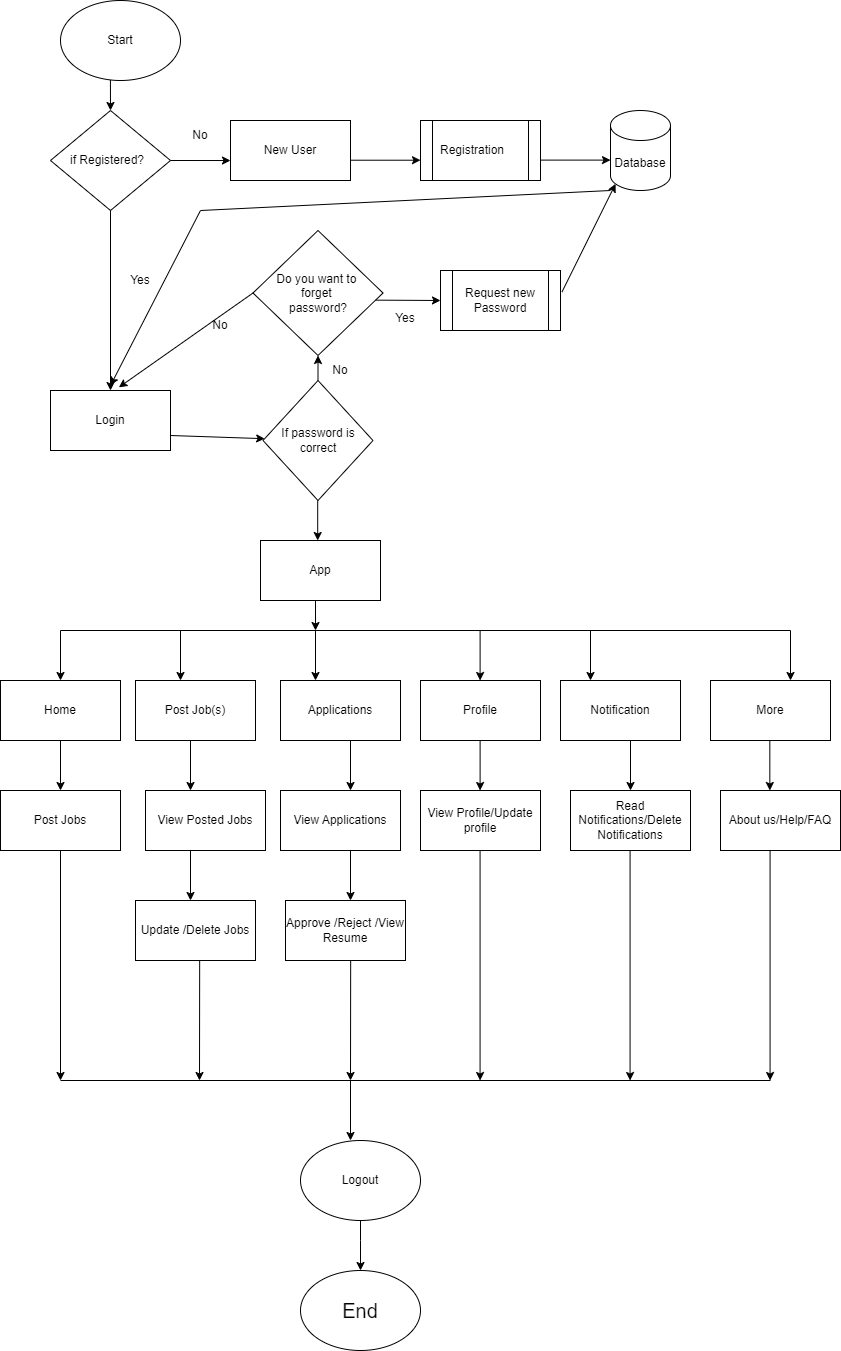

The diagram above was exported from draw.io. Its source (the exported page's mxGraphModel, read from the mxfile embedded in the PNG):
<mxGraphModel dx="2100" dy="1044" grid="1" gridSize="10" guides="1" tooltips="1" connect="1" arrows="1" fold="1" page="1" pageScale="1" pageWidth="1390" pageHeight="980" math="0" shadow="0">
  <root>
    <mxCell id="0" />
    <mxCell id="1" parent="0" />
    <mxCell id="-Oge4ZInYXaSP1xSd-op-126" value="Start" style="ellipse;whiteSpace=wrap;html=1;" vertex="1" parent="1">
      <mxGeometry x="70" y="40" width="120" height="80" as="geometry" />
    </mxCell>
    <mxCell id="-Oge4ZInYXaSP1xSd-op-127" value="if Registered?&lt;span style=&quot;white-space: pre;&quot;&gt;&#09;&lt;/span&gt;" style="rhombus;whiteSpace=wrap;html=1;" vertex="1" parent="1">
      <mxGeometry x="60" y="150" width="120" height="100" as="geometry" />
    </mxCell>
    <mxCell id="-Oge4ZInYXaSP1xSd-op-128" value="Login" style="rounded=0;whiteSpace=wrap;html=1;" vertex="1" parent="1">
      <mxGeometry x="60" y="430" width="120" height="60" as="geometry" />
    </mxCell>
    <mxCell id="-Oge4ZInYXaSP1xSd-op-129" value="New User" style="rounded=0;whiteSpace=wrap;html=1;" vertex="1" parent="1">
      <mxGeometry x="240" y="160" width="120" height="60" as="geometry" />
    </mxCell>
    <mxCell id="-Oge4ZInYXaSP1xSd-op-130" value="Registration&lt;span style=&quot;white-space: pre;&quot;&gt;&#09;&lt;/span&gt;" style="shape=process;whiteSpace=wrap;html=1;backgroundOutline=1;" vertex="1" parent="1">
      <mxGeometry x="430" y="160" width="120" height="60" as="geometry" />
    </mxCell>
    <mxCell id="-Oge4ZInYXaSP1xSd-op-131" value="Database" style="shape=cylinder3;whiteSpace=wrap;html=1;boundedLbl=1;backgroundOutline=1;size=15;" vertex="1" parent="1">
      <mxGeometry x="620" y="150" width="60" height="80" as="geometry" />
    </mxCell>
    <mxCell id="-Oge4ZInYXaSP1xSd-op-132" value="Do you want to&amp;nbsp;&lt;div&gt;forget&amp;nbsp;&lt;/div&gt;&lt;div&gt;password?&lt;/div&gt;" style="rhombus;whiteSpace=wrap;html=1;" vertex="1" parent="1">
      <mxGeometry x="262.5" y="270" width="130" height="125" as="geometry" />
    </mxCell>
    <mxCell id="-Oge4ZInYXaSP1xSd-op-133" value="Request new Password" style="shape=process;whiteSpace=wrap;html=1;backgroundOutline=1;" vertex="1" parent="1">
      <mxGeometry x="450" y="310" width="120" height="60" as="geometry" />
    </mxCell>
    <mxCell id="-Oge4ZInYXaSP1xSd-op-134" value="If password is correct" style="rhombus;whiteSpace=wrap;html=1;" vertex="1" parent="1">
      <mxGeometry x="272.5" y="420" width="110" height="120" as="geometry" />
    </mxCell>
    <mxCell id="-Oge4ZInYXaSP1xSd-op-135" value="" style="endArrow=classic;html=1;rounded=0;entryX=0;entryY=0.667;entryDx=0;entryDy=0;exitX=1;exitY=0.5;exitDx=0;exitDy=0;entryPerimeter=0;" edge="1" parent="1" source="-Oge4ZInYXaSP1xSd-op-127" target="-Oge4ZInYXaSP1xSd-op-129">
      <mxGeometry width="50" height="50" relative="1" as="geometry">
        <mxPoint x="180" y="130" as="sourcePoint" />
        <mxPoint x="230" y="80" as="targetPoint" />
      </mxGeometry>
    </mxCell>
    <mxCell id="-Oge4ZInYXaSP1xSd-op-136" value="" style="endArrow=classic;html=1;rounded=0;entryX=0;entryY=0.667;entryDx=0;entryDy=0;exitX=1;exitY=0.5;exitDx=0;exitDy=0;entryPerimeter=0;" edge="1" parent="1">
      <mxGeometry width="50" height="50" relative="1" as="geometry">
        <mxPoint x="360" y="199.71" as="sourcePoint" />
        <mxPoint x="430" y="199.71" as="targetPoint" />
      </mxGeometry>
    </mxCell>
    <mxCell id="-Oge4ZInYXaSP1xSd-op-137" value="" style="endArrow=classic;html=1;rounded=0;exitX=1;exitY=0.75;exitDx=0;exitDy=0;" edge="1" parent="1" source="-Oge4ZInYXaSP1xSd-op-128" target="-Oge4ZInYXaSP1xSd-op-134">
      <mxGeometry width="50" height="50" relative="1" as="geometry">
        <mxPoint x="265" y="335" as="sourcePoint" />
        <mxPoint x="260" y="400" as="targetPoint" />
      </mxGeometry>
    </mxCell>
    <mxCell id="-Oge4ZInYXaSP1xSd-op-138" value="" style="endArrow=classic;html=1;rounded=0;entryX=0;entryY=0.667;entryDx=0;entryDy=0;exitX=1;exitY=0.5;exitDx=0;exitDy=0;entryPerimeter=0;" edge="1" parent="1">
      <mxGeometry width="50" height="50" relative="1" as="geometry">
        <mxPoint x="550" y="199.6" as="sourcePoint" />
        <mxPoint x="620" y="199.6" as="targetPoint" />
      </mxGeometry>
    </mxCell>
    <mxCell id="-Oge4ZInYXaSP1xSd-op-139" value="" style="endArrow=classic;html=1;rounded=0;exitX=1;exitY=0.5;exitDx=0;exitDy=0;" edge="1" parent="1">
      <mxGeometry width="50" height="50" relative="1" as="geometry">
        <mxPoint x="385" y="339.64" as="sourcePoint" />
        <mxPoint x="450" y="340" as="targetPoint" />
      </mxGeometry>
    </mxCell>
    <mxCell id="-Oge4ZInYXaSP1xSd-op-140" value="" style="endArrow=classic;html=1;rounded=0;exitX=0.416;exitY=0.992;exitDx=0;exitDy=0;entryX=0.5;entryY=0;entryDx=0;entryDy=0;exitPerimeter=0;" edge="1" parent="1" source="-Oge4ZInYXaSP1xSd-op-126" target="-Oge4ZInYXaSP1xSd-op-127">
      <mxGeometry width="50" height="50" relative="1" as="geometry">
        <mxPoint x="129.29" y="120" as="sourcePoint" />
        <mxPoint x="129.29" y="160" as="targetPoint" />
      </mxGeometry>
    </mxCell>
    <mxCell id="-Oge4ZInYXaSP1xSd-op-141" value="" style="endArrow=classic;html=1;rounded=0;exitX=0.5;exitY=0;exitDx=0;exitDy=0;entryX=0.5;entryY=1;entryDx=0;entryDy=0;" edge="1" parent="1" source="-Oge4ZInYXaSP1xSd-op-134" target="-Oge4ZInYXaSP1xSd-op-132">
      <mxGeometry width="50" height="50" relative="1" as="geometry">
        <mxPoint x="329.38" y="380" as="sourcePoint" />
        <mxPoint x="330" y="400" as="targetPoint" />
      </mxGeometry>
    </mxCell>
    <mxCell id="-Oge4ZInYXaSP1xSd-op-142" value="" style="endArrow=classic;html=1;rounded=0;" edge="1" parent="1">
      <mxGeometry width="50" height="50" relative="1" as="geometry">
        <mxPoint x="327.2" y="540" as="sourcePoint" />
        <mxPoint x="327.2" y="580" as="targetPoint" />
      </mxGeometry>
    </mxCell>
    <mxCell id="-Oge4ZInYXaSP1xSd-op-143" value="App" style="rounded=0;whiteSpace=wrap;html=1;" vertex="1" parent="1">
      <mxGeometry x="270" y="580" width="120" height="60" as="geometry" />
    </mxCell>
    <mxCell id="-Oge4ZInYXaSP1xSd-op-144" style="edgeStyle=orthogonalEdgeStyle;rounded=0;orthogonalLoop=1;jettySize=auto;html=1;exitX=0.5;exitY=1;exitDx=0;exitDy=0;" edge="1" parent="1" source="-Oge4ZInYXaSP1xSd-op-127" target="-Oge4ZInYXaSP1xSd-op-128">
      <mxGeometry relative="1" as="geometry">
        <mxPoint x="120" y="272.5" as="sourcePoint" />
      </mxGeometry>
    </mxCell>
    <mxCell id="-Oge4ZInYXaSP1xSd-op-145" value="Yes&lt;div&gt;&lt;br&gt;&lt;/div&gt;" style="text;html=1;align=center;verticalAlign=middle;whiteSpace=wrap;rounded=0;" vertex="1" parent="1">
      <mxGeometry x="385" y="350" width="60" height="30" as="geometry" />
    </mxCell>
    <mxCell id="-Oge4ZInYXaSP1xSd-op-146" value="No" style="text;html=1;align=center;verticalAlign=middle;whiteSpace=wrap;rounded=0;rotation=0;" vertex="1" parent="1">
      <mxGeometry x="320" y="395" width="60" height="30" as="geometry" />
    </mxCell>
    <mxCell id="-Oge4ZInYXaSP1xSd-op-147" value="" style="endArrow=classic;html=1;rounded=0;entryX=0.085;entryY=0.917;entryDx=0;entryDy=0;entryPerimeter=0;exitX=1.012;exitY=0.359;exitDx=0;exitDy=0;exitPerimeter=0;" edge="1" parent="1" source="-Oge4ZInYXaSP1xSd-op-133" target="-Oge4ZInYXaSP1xSd-op-131">
      <mxGeometry width="50" height="50" relative="1" as="geometry">
        <mxPoint x="580" y="280" as="sourcePoint" />
        <mxPoint x="620" y="240" as="targetPoint" />
      </mxGeometry>
    </mxCell>
    <mxCell id="-Oge4ZInYXaSP1xSd-op-148" value="Yes" style="text;html=1;align=center;verticalAlign=middle;whiteSpace=wrap;rounded=0;" vertex="1" parent="1">
      <mxGeometry x="120" y="305" width="60" height="30" as="geometry" />
    </mxCell>
    <mxCell id="-Oge4ZInYXaSP1xSd-op-149" value="" style="endArrow=classic;html=1;rounded=0;entryX=0.57;entryY=-0.053;entryDx=0;entryDy=0;entryPerimeter=0;exitX=0;exitY=0.5;exitDx=0;exitDy=0;" edge="1" parent="1" source="-Oge4ZInYXaSP1xSd-op-132" target="-Oge4ZInYXaSP1xSd-op-128">
      <mxGeometry width="50" height="50" relative="1" as="geometry">
        <mxPoint x="360" y="340" as="sourcePoint" />
        <mxPoint x="410" y="290" as="targetPoint" />
      </mxGeometry>
    </mxCell>
    <mxCell id="-Oge4ZInYXaSP1xSd-op-150" value="No" style="text;html=1;align=center;verticalAlign=middle;whiteSpace=wrap;rounded=0;rotation=0;" vertex="1" parent="1">
      <mxGeometry x="200" y="350" width="60" height="30" as="geometry" />
    </mxCell>
    <mxCell id="-Oge4ZInYXaSP1xSd-op-151" value="No" style="text;html=1;align=center;verticalAlign=middle;whiteSpace=wrap;rounded=0;" vertex="1" parent="1">
      <mxGeometry x="180" y="160" width="60" height="30" as="geometry" />
    </mxCell>
    <mxCell id="-Oge4ZInYXaSP1xSd-op-152" value="" style="endArrow=classic;html=1;rounded=0;" edge="1" parent="1">
      <mxGeometry width="50" height="50" relative="1" as="geometry">
        <mxPoint x="325" y="640" as="sourcePoint" />
        <mxPoint x="325" y="670" as="targetPoint" />
      </mxGeometry>
    </mxCell>
    <mxCell id="-Oge4ZInYXaSP1xSd-op-153" value="" style="endArrow=none;html=1;rounded=0;" edge="1" parent="1">
      <mxGeometry width="50" height="50" relative="1" as="geometry">
        <mxPoint x="70" y="670" as="sourcePoint" />
        <mxPoint x="800" y="670" as="targetPoint" />
      </mxGeometry>
    </mxCell>
    <mxCell id="-Oge4ZInYXaSP1xSd-op-154" value="" style="endArrow=classic;html=1;rounded=0;" edge="1" parent="1">
      <mxGeometry width="50" height="50" relative="1" as="geometry">
        <mxPoint x="70" y="670" as="sourcePoint" />
        <mxPoint x="70" y="720" as="targetPoint" />
      </mxGeometry>
    </mxCell>
    <mxCell id="-Oge4ZInYXaSP1xSd-op-155" value="" style="endArrow=classic;html=1;rounded=0;" edge="1" parent="1">
      <mxGeometry width="50" height="50" relative="1" as="geometry">
        <mxPoint x="190" y="670" as="sourcePoint" />
        <mxPoint x="190" y="720" as="targetPoint" />
      </mxGeometry>
    </mxCell>
    <mxCell id="-Oge4ZInYXaSP1xSd-op-156" value="" style="endArrow=classic;html=1;rounded=0;" edge="1" parent="1">
      <mxGeometry width="50" height="50" relative="1" as="geometry">
        <mxPoint x="325" y="670" as="sourcePoint" />
        <mxPoint x="325" y="720" as="targetPoint" />
      </mxGeometry>
    </mxCell>
    <mxCell id="-Oge4ZInYXaSP1xSd-op-157" value="" style="endArrow=classic;html=1;rounded=0;" edge="1" parent="1">
      <mxGeometry width="50" height="50" relative="1" as="geometry">
        <mxPoint x="489.6" y="670" as="sourcePoint" />
        <mxPoint x="489.6" y="720" as="targetPoint" />
      </mxGeometry>
    </mxCell>
    <mxCell id="-Oge4ZInYXaSP1xSd-op-158" value="" style="endArrow=classic;html=1;rounded=0;" edge="1" parent="1">
      <mxGeometry width="50" height="50" relative="1" as="geometry">
        <mxPoint x="600" y="670" as="sourcePoint" />
        <mxPoint x="600" y="720" as="targetPoint" />
      </mxGeometry>
    </mxCell>
    <mxCell id="-Oge4ZInYXaSP1xSd-op-159" value="Home" style="rounded=0;whiteSpace=wrap;html=1;" vertex="1" parent="1">
      <mxGeometry x="10" y="720" width="120" height="60" as="geometry" />
    </mxCell>
    <mxCell id="-Oge4ZInYXaSP1xSd-op-160" value="" style="endArrow=classic;html=1;rounded=0;" edge="1" parent="1">
      <mxGeometry width="50" height="50" relative="1" as="geometry">
        <mxPoint x="70" y="780" as="sourcePoint" />
        <mxPoint x="70" y="830" as="targetPoint" />
      </mxGeometry>
    </mxCell>
    <mxCell id="-Oge4ZInYXaSP1xSd-op-161" value="Post Jobs" style="rounded=0;whiteSpace=wrap;html=1;" vertex="1" parent="1">
      <mxGeometry x="10" y="830" width="120" height="60" as="geometry" />
    </mxCell>
    <mxCell id="-Oge4ZInYXaSP1xSd-op-162" value="Post Job(s)" style="rounded=0;whiteSpace=wrap;html=1;" vertex="1" parent="1">
      <mxGeometry x="145" y="720" width="120" height="60" as="geometry" />
    </mxCell>
    <mxCell id="-Oge4ZInYXaSP1xSd-op-163" value="Applications" style="rounded=0;whiteSpace=wrap;html=1;" vertex="1" parent="1">
      <mxGeometry x="290" y="720" width="120" height="60" as="geometry" />
    </mxCell>
    <mxCell id="-Oge4ZInYXaSP1xSd-op-164" value="Profile" style="rounded=0;whiteSpace=wrap;html=1;" vertex="1" parent="1">
      <mxGeometry x="430" y="720" width="120" height="60" as="geometry" />
    </mxCell>
    <mxCell id="-Oge4ZInYXaSP1xSd-op-165" value="Notification" style="rounded=0;whiteSpace=wrap;html=1;" vertex="1" parent="1">
      <mxGeometry x="570" y="720" width="120" height="60" as="geometry" />
    </mxCell>
    <mxCell id="-Oge4ZInYXaSP1xSd-op-166" value="" style="endArrow=classic;html=1;rounded=0;" edge="1" parent="1">
      <mxGeometry width="50" height="50" relative="1" as="geometry">
        <mxPoint x="640" y="780" as="sourcePoint" />
        <mxPoint x="640" y="830" as="targetPoint" />
      </mxGeometry>
    </mxCell>
    <mxCell id="-Oge4ZInYXaSP1xSd-op-167" value="" style="endArrow=classic;html=1;rounded=0;" edge="1" parent="1">
      <mxGeometry width="50" height="50" relative="1" as="geometry">
        <mxPoint x="489.6" y="780" as="sourcePoint" />
        <mxPoint x="489.6" y="830" as="targetPoint" />
      </mxGeometry>
    </mxCell>
    <mxCell id="-Oge4ZInYXaSP1xSd-op-168" value="" style="endArrow=classic;html=1;rounded=0;" edge="1" parent="1">
      <mxGeometry width="50" height="50" relative="1" as="geometry">
        <mxPoint x="360" y="780" as="sourcePoint" />
        <mxPoint x="360" y="830" as="targetPoint" />
      </mxGeometry>
    </mxCell>
    <mxCell id="-Oge4ZInYXaSP1xSd-op-169" value="" style="endArrow=classic;html=1;rounded=0;" edge="1" parent="1">
      <mxGeometry width="50" height="50" relative="1" as="geometry">
        <mxPoint x="200" y="780" as="sourcePoint" />
        <mxPoint x="200" y="830" as="targetPoint" />
      </mxGeometry>
    </mxCell>
    <mxCell id="-Oge4ZInYXaSP1xSd-op-170" value="More" style="rounded=0;whiteSpace=wrap;html=1;" vertex="1" parent="1">
      <mxGeometry x="720" y="720" width="120" height="60" as="geometry" />
    </mxCell>
    <mxCell id="-Oge4ZInYXaSP1xSd-op-171" value="" style="endArrow=classic;html=1;rounded=0;" edge="1" parent="1">
      <mxGeometry width="50" height="50" relative="1" as="geometry">
        <mxPoint x="800" y="670" as="sourcePoint" />
        <mxPoint x="800" y="720" as="targetPoint" />
      </mxGeometry>
    </mxCell>
    <mxCell id="-Oge4ZInYXaSP1xSd-op-172" value="View Posted Jobs" style="rounded=0;whiteSpace=wrap;html=1;" vertex="1" parent="1">
      <mxGeometry x="155" y="830" width="120" height="60" as="geometry" />
    </mxCell>
    <mxCell id="-Oge4ZInYXaSP1xSd-op-173" value="View Applications" style="rounded=0;whiteSpace=wrap;html=1;" vertex="1" parent="1">
      <mxGeometry x="290" y="830" width="120" height="60" as="geometry" />
    </mxCell>
    <mxCell id="-Oge4ZInYXaSP1xSd-op-174" value="View Profile/Update profile" style="rounded=0;whiteSpace=wrap;html=1;" vertex="1" parent="1">
      <mxGeometry x="430" y="830" width="120" height="60" as="geometry" />
    </mxCell>
    <mxCell id="-Oge4ZInYXaSP1xSd-op-175" value="Read Notifications/Delete Notifications" style="rounded=0;whiteSpace=wrap;html=1;" vertex="1" parent="1">
      <mxGeometry x="580" y="830" width="120" height="60" as="geometry" />
    </mxCell>
    <mxCell id="-Oge4ZInYXaSP1xSd-op-176" value="About us/Help/FAQ" style="rounded=0;whiteSpace=wrap;html=1;" vertex="1" parent="1">
      <mxGeometry x="730" y="830" width="120" height="60" as="geometry" />
    </mxCell>
    <mxCell id="-Oge4ZInYXaSP1xSd-op-177" value="" style="endArrow=classic;html=1;rounded=0;" edge="1" parent="1">
      <mxGeometry width="50" height="50" relative="1" as="geometry">
        <mxPoint x="779.33" y="780" as="sourcePoint" />
        <mxPoint x="779.33" y="830" as="targetPoint" />
      </mxGeometry>
    </mxCell>
    <mxCell id="-Oge4ZInYXaSP1xSd-op-179" value="" style="endArrow=classic;html=1;rounded=0;" edge="1" parent="1">
      <mxGeometry width="50" height="50" relative="1" as="geometry">
        <mxPoint x="200" y="890" as="sourcePoint" />
        <mxPoint x="200" y="940" as="targetPoint" />
      </mxGeometry>
    </mxCell>
    <mxCell id="-Oge4ZInYXaSP1xSd-op-180" value="Update /Delete Jobs" style="rounded=0;whiteSpace=wrap;html=1;" vertex="1" parent="1">
      <mxGeometry x="145" y="940" width="120" height="60" as="geometry" />
    </mxCell>
    <mxCell id="-Oge4ZInYXaSP1xSd-op-181" value="" style="endArrow=classic;html=1;rounded=0;" edge="1" parent="1">
      <mxGeometry width="50" height="50" relative="1" as="geometry">
        <mxPoint x="360" y="890" as="sourcePoint" />
        <mxPoint x="360" y="940" as="targetPoint" />
      </mxGeometry>
    </mxCell>
    <mxCell id="-Oge4ZInYXaSP1xSd-op-182" value="Approve /Reject /View Resume" style="rounded=0;whiteSpace=wrap;html=1;" vertex="1" parent="1">
      <mxGeometry x="295" y="940" width="120" height="60" as="geometry" />
    </mxCell>
    <mxCell id="-Oge4ZInYXaSP1xSd-op-183" value="" style="endArrow=classic;html=1;rounded=0;" edge="1" parent="1">
      <mxGeometry width="50" height="50" relative="1" as="geometry">
        <mxPoint x="70" y="890" as="sourcePoint" />
        <mxPoint x="70" y="1120" as="targetPoint" />
      </mxGeometry>
    </mxCell>
    <mxCell id="-Oge4ZInYXaSP1xSd-op-184" value="" style="endArrow=classic;html=1;rounded=0;" edge="1" parent="1">
      <mxGeometry width="50" height="50" relative="1" as="geometry">
        <mxPoint x="209.17" y="1000" as="sourcePoint" />
        <mxPoint x="209" y="1120" as="targetPoint" />
      </mxGeometry>
    </mxCell>
    <mxCell id="-Oge4ZInYXaSP1xSd-op-185" value="" style="endArrow=classic;html=1;rounded=0;" edge="1" parent="1">
      <mxGeometry width="50" height="50" relative="1" as="geometry">
        <mxPoint x="489.57" y="890" as="sourcePoint" />
        <mxPoint x="489.57" y="1120" as="targetPoint" />
      </mxGeometry>
    </mxCell>
    <mxCell id="-Oge4ZInYXaSP1xSd-op-186" value="" style="endArrow=classic;html=1;rounded=0;" edge="1" parent="1">
      <mxGeometry width="50" height="50" relative="1" as="geometry">
        <mxPoint x="779.5699999999999" y="890" as="sourcePoint" />
        <mxPoint x="779.5699999999999" y="1120" as="targetPoint" />
      </mxGeometry>
    </mxCell>
    <mxCell id="-Oge4ZInYXaSP1xSd-op-187" value="" style="endArrow=classic;html=1;rounded=0;" edge="1" parent="1">
      <mxGeometry width="50" height="50" relative="1" as="geometry">
        <mxPoint x="639.5699999999999" y="890" as="sourcePoint" />
        <mxPoint x="639.5699999999999" y="1120" as="targetPoint" />
      </mxGeometry>
    </mxCell>
    <mxCell id="-Oge4ZInYXaSP1xSd-op-188" value="" style="endArrow=classic;html=1;rounded=0;" edge="1" parent="1">
      <mxGeometry width="50" height="50" relative="1" as="geometry">
        <mxPoint x="360.16999999999996" y="1000" as="sourcePoint" />
        <mxPoint x="360" y="1120" as="targetPoint" />
      </mxGeometry>
    </mxCell>
    <mxCell id="-Oge4ZInYXaSP1xSd-op-189" value="" style="endArrow=none;html=1;rounded=0;" edge="1" parent="1">
      <mxGeometry width="50" height="50" relative="1" as="geometry">
        <mxPoint x="70" y="1120" as="sourcePoint" />
        <mxPoint x="780" y="1120" as="targetPoint" />
      </mxGeometry>
    </mxCell>
    <mxCell id="-Oge4ZInYXaSP1xSd-op-190" value="" style="endArrow=classic;html=1;rounded=0;" edge="1" parent="1">
      <mxGeometry width="50" height="50" relative="1" as="geometry">
        <mxPoint x="360" y="1120" as="sourcePoint" />
        <mxPoint x="360" y="1180" as="targetPoint" />
      </mxGeometry>
    </mxCell>
    <mxCell id="-Oge4ZInYXaSP1xSd-op-191" value="Logout" style="ellipse;whiteSpace=wrap;html=1;" vertex="1" parent="1">
      <mxGeometry x="310" y="1180" width="120" height="80" as="geometry" />
    </mxCell>
    <mxCell id="-Oge4ZInYXaSP1xSd-op-192" value="&lt;font style=&quot;font-size: 20px;&quot;&gt;End&lt;/font&gt;" style="ellipse;whiteSpace=wrap;html=1;" vertex="1" parent="1">
      <mxGeometry x="310" y="1310" width="120" height="80" as="geometry" />
    </mxCell>
    <mxCell id="-Oge4ZInYXaSP1xSd-op-193" value="" style="endArrow=classic;html=1;rounded=0;exitX=0.5;exitY=1;exitDx=0;exitDy=0;" edge="1" parent="1" source="-Oge4ZInYXaSP1xSd-op-191" target="-Oge4ZInYXaSP1xSd-op-192">
      <mxGeometry width="50" height="50" relative="1" as="geometry">
        <mxPoint x="420" y="1160" as="sourcePoint" />
        <mxPoint x="470" y="1110" as="targetPoint" />
        <Array as="points">
          <mxPoint x="370" y="1280" />
        </Array>
      </mxGeometry>
    </mxCell>
    <mxCell id="-Oge4ZInYXaSP1xSd-op-194" value="" style="endArrow=classic;html=1;rounded=0;" edge="1" parent="1">
      <mxGeometry width="50" height="50" relative="1" as="geometry">
        <mxPoint x="620" y="230" as="sourcePoint" />
        <mxPoint x="120" y="425" as="targetPoint" />
        <Array as="points">
          <mxPoint x="210" y="250" />
        </Array>
      </mxGeometry>
    </mxCell>
  </root>
</mxGraphModel>